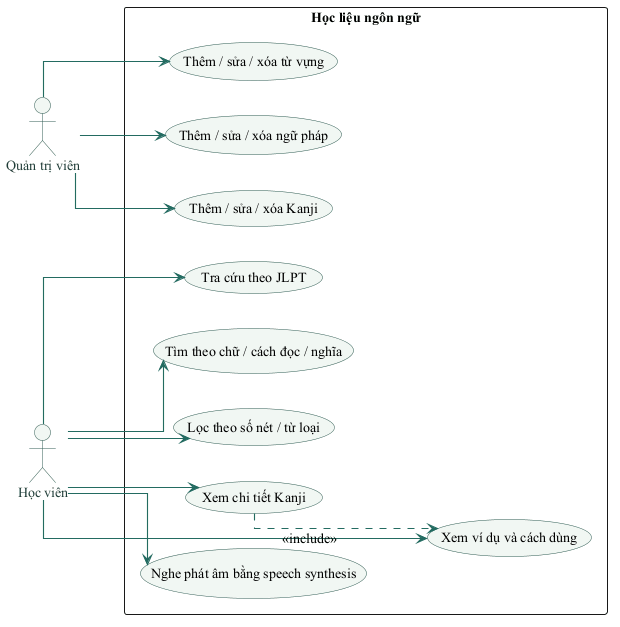

The diagram above was rendered by PlantUML. Its source (embedded in the PNG):
@startuml
skinparam backgroundColor #FFFFFF
skinparam defaultFontName "Times New Roman"
skinparam defaultFontSize 14
skinparam shadowing false
skinparam ArrowColor #236B61
skinparam ArrowThickness 1.1
skinparam BorderColor #315C55
skinparam ActorBorderColor #315C55
skinparam ActorFontColor #203D39
skinparam UsecaseBorderColor #315C55
skinparam UsecaseBackgroundColor #F1F7F3
skinparam ComponentBorderColor #315C55
skinparam ComponentBackgroundColor #F1F7F3
skinparam ClassBorderColor #315C55
skinparam ClassBackgroundColor #F8FAF8
skinparam DatabaseBorderColor #315C55
skinparam DatabaseBackgroundColor #F1F7F3
skinparam linetype ortho
left to right direction
actor "Học viên" as U
actor "Quản trị viên" as A
rectangle "Học liệu ngôn ngữ" {
  usecase "Tra cứu theo JLPT" as Search
  usecase "Tìm theo chữ / cách đọc / nghĩa" as Find
  usecase "Lọc theo số nét / từ loại" as Filter
  usecase "Xem chi tiết Kanji" as KDetail
  usecase "Nghe phát âm bằng speech synthesis" as Speak
  usecase "Xem ví dụ và cách dùng" as Examples
  usecase "Thêm / sửa / xóa Kanji" as KCrud
  usecase "Thêm / sửa / xóa từ vựng" as VCrud
  usecase "Thêm / sửa / xóa ngữ pháp" as GCrud
}
U --> Search
U --> Find
U --> Filter
U --> KDetail
U --> Speak
U --> Examples
A --> KCrud
A --> VCrud
A --> GCrud
KDetail ..> Examples : <<include>>
@enduml